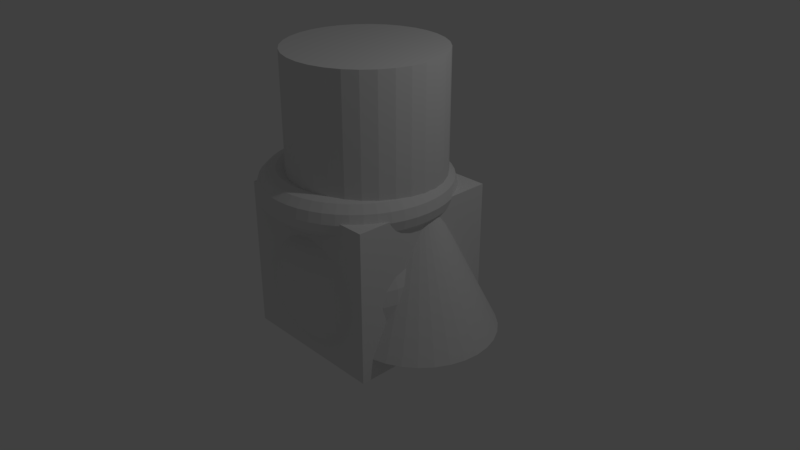 # Source: rareobj.fbx.blend  (saved by Blender 2.79.0; exported with 4.5.12 LTS)
import bpy
from mathutils import Matrix  # noqa: F401  (used for matrix-valued properties, if any)

bpy.ops.wm.read_factory_settings(use_empty=True)
scene = bpy.context.scene
scene.name = 'Scene'

# ---- collections
col_collection_1 = bpy.data.collections.new('Collection 1'); scene.collection.children.link(col_collection_1)

# ---- materials (node trees are filled in below, after node groups)
mat_material = bpy.data.materials.new('Material')
mat_material.alpha_threshold = 0.0
mat_material.use_transparent_shadow = False
mat_material.roughness = 0.5
mat_material.line_color = (0.0, 0.0, 0.0, 1.0)

# ---- material node trees

# ---- world
world_world = bpy.data.worlds.new('World'); scene.world = world_world
world_world.color = (0.05088, 0.05088, 0.05088)
world_world.use_sun_shadow = False
world_world.sun_shadow_jitter_overblur = 0.0
world_world.cycles.sampling_method = 'MANUAL'

# ---- cameras
cam_camera = bpy.data.cameras.new('Camera')
cam_camera.clip_end = 100.0
cam_camera.lens = 35.0
cam_camera.sensor_width = 32.0
cam_camera.sensor_height = 18.0
cam_camera.ortho_scale = 7.314
cam_camera.dof.focus_distance = 0.0
cam_camera.dof.aperture_fstop = 128.0

# ---- lights
light_lamp = bpy.data.lights.new('Lamp', 'POINT')
light_lamp.transmission_factor = 0.0
light_lamp.cutoff_distance = 30.0
light_lamp.energy = 100.0
light_lamp.shadow_buffer_clip_start = 1.001
light_lamp.shadow_soft_size = 0.1
light_lamp.shadow_maximum_resolution = 0.006
light_lamp.use_absolute_resolution = True

# ---- meshes
me_cone = bpy.data.meshes.new('Cone')
me_cone.from_pydata([(0.0, 1.0, -1.0), (0.1951, 0.9808, -1.0), (0.3827, 0.9239, -1.0), (0.5556, 0.8315, -1.0), (0.7071, 0.7071, -1.0), (0.8315, 0.5556, -1.0), (0.9239, 0.3827, -1.0), (0.9808, 0.1951, -1.0), (1.0, 7.55e-08, -1.0), (0.9808, -0.1951, -1.0), (0.9239, -0.3827, -1.0), (0.8315, -0.5556, -1.0), (0.7071, -0.7071, -1.0), (0.5556, -0.8315, -1.0), (0.3827, -0.9239, -1.0), (0.1951, -0.9808, -1.0), (-3.258e-07, -1.0, -1.0), (-0.1951, -0.9808, -1.0), (-0.3827, -0.9239, -1.0), (-0.5556, -0.8315, -1.0), (-0.7071, -0.7071, -1.0), (-0.8315, -0.5556, -1.0), (-0.9239, -0.3827, -1.0), (0.0, 0.0, 1.0), (-0.9808, -0.1951, -1.0), (-1.0, 9.656e-07, -1.0), (-0.9808, 0.1951, -1.0), (-0.9239, 0.3827, -1.0), (-0.8315, 0.5556, -1.0), (-0.7071, 0.7071, -1.0), (-0.5556, 0.8315, -1.0), (-0.3827, 0.9239, -1.0), (-0.1951, 0.9808, -1.0), (0.3204, -0.1831, 0.7035), (0.2868, -0.1832, 0.8285), (0.1953, -0.1833, 0.9199), (0.07029, -0.1834, 0.9534), (-0.0547, -0.1834, 0.9198), (-0.1462, -0.1834, 0.8283), (-0.1796, -0.1833, 0.7033), (-0.1461, -0.1832, 0.5783), (-0.05453, -0.183, 0.4868), (0.07048, -0.183, 0.4534), (0.1955, -0.1829, 0.4869), (0.2869, -0.183, 0.5785), (0.3096, -0.0199, 0.7036), (0.2764, -0.0244, 0.8286), (0.1856, -0.03647, 0.9201), (0.06167, -0.05287, 0.9535), (-0.06224, -0.06922, 0.9199), (-0.1529, -0.08112, 0.8284), (-0.1861, -0.0854, 0.7034), (-0.1528, -0.0809, 0.5784), (-0.06207, -0.06884, 0.4869), (0.06186, -0.05243, 0.4535), (0.1858, -0.03609, 0.4871), (0.2765, -0.02418, 0.5786), (0.2776, 0.1404, 0.7038), (0.2452, 0.1317, 0.8287), (0.1568, 0.1078, 0.9202), (0.03609, 0.07541, 0.9536), (-0.08462, 0.04303, 0.92), (-0.173, 0.01938, 0.8285), (-0.2053, 0.01081, 0.7035), (-0.1729, 0.0196, 0.5785), (-0.08445, 0.04341, 0.487), (0.03628, 0.07585, 0.4536), (0.157, 0.1082, 0.4872), (0.2453, 0.1319, 0.5787), (0.225, 0.2953, 0.7039), (0.194, 0.2823, 0.8288), (0.1095, 0.2472, 0.9203), (-0.006015, 0.1993, 0.9537), (-0.1215, 0.1514, 0.9201), (-0.206, 0.1164, 0.8285), (-0.2368, 0.1037, 0.7035), (-0.2059, 0.1166, 0.5785), (-0.1213, 0.1518, 0.4871), (-0.005821, 0.1997, 0.4537), (0.1096, 0.2476, 0.4873), (0.1941, 0.2825, 0.5788), (0.1526, 0.4419, 0.704), (0.1236, 0.425, 0.8289), (0.04431, 0.3791, 0.9204), (-0.06392, 0.3165, 0.9538), (-0.1721, 0.254, 0.9202), (-0.2513, 0.2083, 0.8286), (-0.2803, 0.1917, 0.7036), (-0.2512, 0.2085, 0.5786), (-0.172, 0.2544, 0.4872), (-0.06373, 0.317, 0.4538), (0.04448, 0.3795, 0.4874), (0.1237, 0.4252, 0.5789), (0.06171, 0.5778, 0.7041), (0.0351, 0.5573, 0.829), (-0.0375, 0.5014, 0.9205), (-0.1366, 0.4253, 0.9538), (-0.2358, 0.3492, 0.9202), (-0.3083, 0.2935, 0.8287), (-0.3348, 0.2732, 0.7036), (-0.3082, 0.2937, 0.5787), (-0.2356, 0.3495, 0.4872), (-0.1365, 0.4257, 0.4538), (-0.03734, 0.5018, 0.4874), (0.0352, 0.5575, 0.579), (-0.04615, 0.7007, 0.7041), (-0.06987, 0.6768, 0.8291), (-0.1346, 0.612, 0.9205), (-0.2229, 0.5236, 0.9539), (-0.3113, 0.4352, 0.9203), (-0.3759, 0.3705, 0.8287), (-0.3995, 0.3469, 0.7037), (-0.3758, 0.3707, 0.5787), (-0.3111, 0.4356, 0.4873), (-0.2227, 0.524, 0.4539), (-0.1344, 0.6124, 0.4875), (-0.06978, 0.6771, 0.5791), (-0.1691, 0.8084, 0.7042), (-0.1896, 0.7817, 0.8291), (-0.2453, 0.709, 0.9206), (-0.3213, 0.6098, 0.9539), (-0.3974, 0.5106, 0.9203), (-0.453, 0.4381, 0.8287), (-0.4733, 0.4116, 0.7037), (-0.4529, 0.4383, 0.5787), (-0.3972, 0.511, 0.4873), (-0.3211, 0.6102, 0.4539), (-0.2451, 0.7094, 0.4875), (-0.1895, 0.7819, 0.5791), (-0.3051, 0.8992, 0.7042), (-0.3219, 0.8701, 0.8292), (-0.3677, 0.7907, 0.9206), (-0.4301, 0.6824, 0.954), (-0.4926, 0.5741, 0.9203), (-0.5382, 0.495, 0.8288), (-0.5549, 0.466, 0.7037), (-0.5381, 0.4952, 0.5788), (-0.4924, 0.5745, 0.4873), (-0.4299, 0.6828, 0.454), (-0.3675, 0.7911, 0.4876), (-0.3218, 0.8703, 0.5792), (-0.4518, 0.9714, 0.7042), (-0.4647, 0.9404, 0.8292), (-0.4997, 0.8557, 0.9206), (-0.5475, 0.7402, 0.954), (-0.5952, 0.6247, 0.9203), (-0.6302, 0.5402, 0.8288), (-0.6429, 0.5094, 0.7037), (-0.6301, 0.5405, 0.5788), (-0.5951, 0.6251, 0.4873), (-0.5473, 0.7406, 0.454), (-0.4995, 0.8561, 0.4876), (-0.4646, 0.9406, 0.5792), (-0.6067, 1.024, 0.7042), (-0.6154, 0.9914, 0.8292), (-0.639, 0.903, 0.9206), (-0.6714, 0.7822, 0.954), (-0.7036, 0.6615, 0.9203), (-0.7272, 0.5731, 0.8287), (-0.7358, 0.5409, 0.7037), (-0.7271, 0.5734, 0.5787), (-0.7035, 0.6618, 0.4873), (-0.6712, 0.7826, 0.454), (-0.6389, 0.9033, 0.4876), (-0.6153, 0.9917, 0.5792), (-0.767, 1.056, 0.7042), (-0.7715, 1.022, 0.8291), (-0.7834, 0.9316, 0.9205), (-0.7997, 0.8076, 0.9539), (-0.8159, 0.6837, 0.9203), (-0.8278, 0.5931, 0.8287), (-0.8321, 0.56, 0.7037), (-0.8277, 0.5933, 0.5787), (-0.8157, 0.6841, 0.4873), (-0.7995, 0.8081, 0.4539), (-0.7832, 0.932, 0.4875), (-0.7714, 1.023, 0.5791), (-0.9302, 1.066, 0.7041), (-0.9302, 1.033, 0.8291), (-0.9302, 0.9412, 0.9205), (-0.9302, 0.8161, 0.9539), (-0.9301, 0.6912, 0.9203), (-0.93, 0.5997, 0.8287), (-0.93, 0.5663, 0.7037), (-0.9299, 0.6, 0.5787), (-0.9299, 0.6915, 0.4873), (-0.93, 0.8166, 0.4539), (-0.9301, 0.9415, 0.4875), (-0.9301, 1.033, 0.5791), (-1.093, 1.056, 0.704), (-1.089, 1.022, 0.829), (-1.077, 0.9315, 0.9204), (-1.061, 0.8075, 0.9538), (-1.044, 0.6836, 0.9202), (-1.032, 0.593, 0.8286), (-1.028, 0.5599, 0.7036), (-1.032, 0.5932, 0.5786), (-1.044, 0.684, 0.4872), (-1.061, 0.808, 0.4538), (-1.077, 0.9318, 0.4874), (-1.089, 1.022, 0.579), (-1.254, 1.024, 0.7039), (-1.245, 0.9911, 0.8289), (-1.221, 0.9027, 0.9204), (-1.189, 0.7819, 0.9538), (-1.157, 0.6612, 0.9202), (-1.133, 0.5729, 0.8286), (-1.124, 0.5407, 0.7036), (-1.133, 0.5732, 0.5786), (-1.156, 0.6616, 0.4872), (-1.189, 0.7824, 0.4538), (-1.221, 0.9031, 0.4873), (-1.245, 0.9914, 0.5789), (-1.409, 0.971, 0.7038), (-1.396, 0.9399, 0.8288), (-1.361, 0.8553, 0.9203), (-1.313, 0.7398, 0.9537), (-1.265, 0.6244, 0.9201), (-1.23, 0.5399, 0.8285), (-1.217, 0.5091, 0.7035), (-1.23, 0.5402, 0.5785), (-1.265, 0.6248, 0.4871), (-1.313, 0.7403, 0.4537), (-1.361, 0.8557, 0.4872), (-1.396, 0.9401, 0.5788), (-1.555, 0.8986, 0.7037), (-1.538, 0.8695, 0.8287), (-1.493, 0.7902, 0.9201), (-1.43, 0.6819, 0.9536), (-1.368, 0.5737, 0.92), (-1.322, 0.4946, 0.8284), (-1.305, 0.4657, 0.7034), (-1.322, 0.4948, 0.5784), (-1.367, 0.5741, 0.487), (-1.43, 0.6824, 0.4536), (-1.492, 0.7905, 0.4871), (-1.538, 0.8697, 0.5787), (-1.691, 0.8077, 0.7036), (-1.671, 0.781, 0.8286), (-1.615, 0.7084, 0.92), (-1.539, 0.6092, 0.9535), (-1.463, 0.5101, 0.9199), (-1.407, 0.4376, 0.8284), (-1.386, 0.4111, 0.7033), (-1.407, 0.4378, 0.5784), (-1.463, 0.5105, 0.4869), (-1.539, 0.6096, 0.4535), (-1.615, 0.7087, 0.487), (-1.671, 0.7812, 0.5786), (-1.814, 0.6998, 0.7034), (-1.79, 0.676, 0.8284), (-1.726, 0.6113, 0.9199), (-1.637, 0.5229, 0.9534), (-1.549, 0.4346, 0.9198), (-1.484, 0.37, 0.8283), (-1.46, 0.3464, 0.7033), (-1.484, 0.3702, 0.5783), (-1.549, 0.435, 0.4868), (-1.637, 0.5233, 0.4534), (-1.725, 0.6117, 0.4869), (-1.79, 0.6762, 0.5784), (-1.922, 0.5768, 0.7033), (-1.895, 0.5563, 0.8283), (-1.823, 0.5006, 0.9198), (-1.723, 0.4245, 0.9532), (-1.624, 0.3485, 0.9197), (-1.551, 0.2929, 0.8282), (-1.525, 0.2726, 0.7032), (-1.551, 0.2931, 0.5782), (-1.624, 0.3489, 0.4867), (-1.723, 0.425, 0.4532), (-1.822, 0.501, 0.4868), (-1.895, 0.5566, 0.5783), (-2.012, 0.4408, 0.7031), (-1.983, 0.424, 0.8281), (-1.904, 0.3782, 0.9196), (-1.796, 0.3157, 0.9531), (-1.688, 0.2533, 0.9196), (-1.608, 0.2077, 0.8281), (-1.579, 0.191, 0.7031), (-1.608, 0.2079, 0.5781), (-1.688, 0.2537, 0.4866), (-1.796, 0.3162, 0.4531), (-1.904, 0.3786, 0.4866), (-1.983, 0.4242, 0.5781), (-2.085, 0.2942, 0.703), (-2.054, 0.2812, 0.828), (-1.969, 0.2462, 0.9195), (-1.854, 0.1984, 0.953), (-1.738, 0.1506, 0.9195), (-1.654, 0.1157, 0.828), (-1.623, 0.103, 0.703), (-1.654, 0.1159, 0.578), (-1.738, 0.151, 0.4865), (-1.854, 0.1988, 0.453), (-1.969, 0.2466, 0.4865), (-2.054, 0.2815, 0.578), (-2.137, 0.1393, 0.7028), (-2.105, 0.1305, 0.8278), (-2.017, 0.1068, 0.9193), (-1.896, 0.07449, 0.9529), (-1.775, 0.04222, 0.9194), (-1.687, 0.01866, 0.8279), (-1.654, 0.01012, 0.7029), (-1.686, 0.01888, 0.5779), (-1.775, 0.0426, 0.4864), (-1.896, 0.07493, 0.4529), (-2.016, 0.1072, 0.4863), (-2.105, 0.1308, 0.5778), (-2.169, -0.02108, 0.7027), (-2.136, -0.02555, 0.8277), (-2.045, -0.03753, 0.9192), (-1.921, -0.05382, 0.9527), (-1.797, -0.07004, 0.9193), (-1.707, -0.08186, 0.8278), (-1.673, -0.08611, 0.7028), (-1.706, -0.08165, 0.5778), (-1.797, -0.06966, 0.4863), (-1.921, -0.05338, 0.4527), (-2.045, -0.03715, 0.4862), (-2.136, -0.02533, 0.5777), (-2.18, -0.1842, 0.7025), (-2.146, -0.1843, 0.8275), (-2.055, -0.1844, 0.9191), (-1.93, -0.1843, 0.9526), (-1.805, -0.1843, 0.9192), (-1.713, -0.1841, 0.8277), (-1.68, -0.184, 0.7027), (-1.713, -0.1839, 0.5777), (-1.805, -0.1839, 0.4862), (-1.93, -0.1839, 0.4526), (-2.055, -0.184, 0.4861), (-2.146, -0.1841, 0.5775), (-2.169, -0.3474, 0.7024), (-2.136, -0.3431, 0.8274), (-2.045, -0.3312, 0.919), (-1.921, -0.3149, 0.9525), (-1.797, -0.2985, 0.9191), (-1.706, -0.2864, 0.8276), (-1.673, -0.2819, 0.7026), (-1.706, -0.2862, 0.5776), (-1.797, -0.2981, 0.4861), (-1.921, -0.3144, 0.4525), (-2.045, -0.3308, 0.4859), (-2.136, -0.3429, 0.5774), (-2.137, -0.5078, 0.7023), (-2.105, -0.4992, 0.8273), (-2.016, -0.4755, 0.9188), (-1.896, -0.4431, 0.9524), (-1.775, -0.4107, 0.919), (-1.686, -0.3869, 0.8275), (-1.654, -0.3781, 0.7026), (-1.686, -0.3867, 0.5775), (-1.775, -0.4103, 0.486), (-1.895, -0.4427, 0.4524), (-2.016, -0.4752, 0.4858), (-2.104, -0.499, 0.5773), (-2.084, -0.6626, 0.7021), (-2.053, -0.6498, 0.8272), (-1.969, -0.6149, 0.9187), (-1.853, -0.567, 0.9523), (-1.738, -0.5191, 0.9189), (-1.653, -0.4839, 0.8275), (-1.622, -0.471, 0.7025), (-1.653, -0.4837, 0.5775), (-1.738, -0.5187, 0.4859), (-1.853, -0.5666, 0.4523), (-1.969, -0.6145, 0.4857), (-2.053, -0.6496, 0.5772), (-2.012, -0.8092, 0.702), (-1.983, -0.7925, 0.8271), (-1.904, -0.7468, 0.9186), (-1.795, -0.6843, 0.9522), (-1.687, -0.6217, 0.9188), (-1.608, -0.5758, 0.8274), (-1.579, -0.559, 0.7024), (-1.608, -0.5756, 0.5774), (-1.687, -0.6213, 0.4858), (-1.795, -0.6838, 0.4522), (-1.904, -0.7464, 0.4856), (-1.983, -0.7923, 0.5771), (-1.921, -0.9451, 0.702), (-1.894, -0.9248, 0.827), (-1.822, -0.8691, 0.9186), (-1.723, -0.793, 0.9522), (-1.624, -0.7168, 0.9188), (-1.551, -0.661, 0.8273), (-1.524, -0.6405, 0.7024), (-1.551, -0.6608, 0.5773), (-1.623, -0.7165, 0.4858), (-1.723, -0.7926, 0.4522), (-1.822, -0.8687, 0.4856), (-1.894, -0.9246, 0.577), (-1.813, -1.068, 0.7019), (-1.789, -1.044, 0.8269), (-1.725, -0.9797, 0.9185), (-1.636, -0.8913, 0.9521), (-1.548, -0.8029, 0.9187), (-1.483, -0.738, 0.8273), (-1.46, -0.7142, 0.7023), (-1.483, -0.7378, 0.5773), (-1.548, -0.8025, 0.4857), (-1.636, -0.8909, 0.4521), (-1.725, -0.9793, 0.4855), (-1.789, -1.044, 0.5769), (-1.69, -1.176, 0.7018), (-1.67, -1.149, 0.8269), (-1.614, -1.077, 0.9185), (-1.538, -0.9775, 0.9521), (-1.462, -0.8783, 0.9187), (-1.406, -0.8056, 0.8273), (-1.386, -0.7789, 0.7023), (-1.406, -0.8054, 0.5773), (-1.462, -0.8779, 0.4857), (-1.538, -0.9771, 0.4521), (-1.614, -1.076, 0.4855), (-1.67, -1.149, 0.5769), (-1.554, -1.266, 0.7018), (-1.537, -1.238, 0.8268), (-1.492, -1.158, 0.9184), (-1.429, -1.05, 0.9521), (-1.367, -0.9418, 0.9187), (-1.321, -0.8625, 0.8273), (-1.304, -0.8333, 0.7023), (-1.321, -0.8623, 0.5773), (-1.367, -0.9414, 0.4857), (-1.429, -1.05, 0.4521), (-1.492, -1.158, 0.4854), (-1.537, -1.237, 0.5768), (-1.407, -1.339, 0.7018), (-1.395, -1.308, 0.8268), (-1.36, -1.223, 0.9184), (-1.312, -1.108, 0.952), (-1.264, -0.9924, 0.9187), (-1.229, -0.9078, 0.8273), (-1.216, -0.8767, 0.7023), (-1.229, -0.9075, 0.5773), (-1.264, -0.992, 0.4857), (-1.312, -1.107, 0.452), (-1.36, -1.223, 0.4854), (-1.395, -1.308, 0.5768), (-1.253, -1.391, 0.7018), (-1.244, -1.359, 0.8269), (-1.22, -1.271, 0.9184), (-1.188, -1.15, 0.9521), (-1.156, -1.029, 0.9187), (-1.132, -0.9407, 0.8273), (-1.123, -0.9082, 0.7023), (-1.132, -0.9404, 0.5773), (-1.156, -1.029, 0.4857), (-1.188, -1.149, 0.4521), (-1.22, -1.27, 0.4854), (-1.244, -1.359, 0.5769), (-1.092, -1.423, 0.7019), (-1.088, -1.39, 0.8269), (-1.076, -1.299, 0.9185), (-1.06, -1.175, 0.9521), (-1.043, -1.051, 0.9187), (-1.032, -0.9606, 0.8273), (-1.027, -0.9273, 0.7023), (-1.031, -0.9604, 0.5773), (-1.043, -1.051, 0.4857), (-1.06, -1.175, 0.4521), (-1.076, -1.299, 0.4855), (-1.088, -1.39, 0.5769), (-0.929, -1.434, 0.7019), (-0.9291, -1.4, 0.8269), (-0.9292, -1.309, 0.9185), (-0.9292, -1.184, 0.9521), (-0.9293, -1.059, 0.9187), (-0.9293, -0.9673, 0.8273), (-0.9293, -0.9337, 0.7023), (-0.9292, -0.967, 0.5773), (-0.9291, -1.058, 0.4857), (-0.929, -1.183, 0.4521), (-0.929, -1.308, 0.4855), (-0.929, -1.4, 0.5769), (-0.7659, -1.423, 0.702), (-0.7703, -1.39, 0.827), (-0.7823, -1.299, 0.9186), (-0.7987, -1.175, 0.9522), (-0.8151, -1.051, 0.9188), (-0.827, -0.9605, 0.8274), (-0.8314, -0.9272, 0.7024), (-0.8269, -0.9603, 0.5774), (-0.8149, -1.051, 0.4858), (-0.7985, -1.175, 0.4522), (-0.7822, -1.299, 0.4856), (-0.7702, -1.39, 0.577), (-0.6055, -1.391, 0.7021), (-0.6142, -1.359, 0.8271), (-0.638, -1.27, 0.9187), (-0.6704, -1.15, 0.9523), (-0.7028, -1.029, 0.9189), (-0.7265, -0.9405, 0.8274), (-0.7352, -0.908, 0.7024), (-0.7264, -0.9402, 0.5774), (-0.7027, -1.029, 0.4858), (-0.6702, -1.149, 0.4523), (-0.6378, -1.27, 0.4857), (-0.6142, -1.358, 0.5771), (-0.4507, -1.338, 0.7022), (-0.4636, -1.307, 0.8272), (-0.4987, -1.223, 0.9188), (-0.5466, -1.108, 0.9523), (-0.5945, -0.9921, 0.9189), (-0.6295, -0.9075, 0.8275), (-0.6423, -0.8764, 0.7025), (-0.6294, -0.9073, 0.5775), (-0.5943, -0.9917, 0.4859), (-0.5464, -1.107, 0.4523), (-0.4985, -1.223, 0.4858), (-0.4635, -1.307, 0.5772), (-0.3041, -1.266, 0.7023), (-0.3209, -1.237, 0.8273), (-0.3667, -1.158, 0.9189), (-0.4293, -1.05, 0.9524), (-0.4918, -0.9414, 0.919), (-0.5376, -0.8621, 0.8276), (-0.5543, -0.833, 0.7026), (-0.5375, -0.8619, 0.5776), (-0.4917, -0.941, 0.486), (-0.4291, -1.049, 0.4524), (-0.3666, -1.157, 0.4859), (-0.3208, -1.237, 0.5773), (-0.1682, -1.175, 0.7024), (-0.1886, -1.149, 0.8274), (-0.2444, -1.076, 0.919), (-0.3206, -0.9769, 0.9525), (-0.3967, -0.8778, 0.9191), (-0.4524, -0.8051, 0.8276), (-0.4728, -0.7784, 0.7027), (-0.4523, -0.8049, 0.5776), (-0.3965, -0.8774, 0.4861), (-0.3204, -0.9765, 0.4525), (-0.2442, -1.076, 0.486), (-0.1885, -1.148, 0.5774), (-0.04531, -1.067, 0.7026), (-0.06905, -1.044, 0.8276), (-0.1338, -0.979, 0.9191), (-0.2223, -0.8906, 0.9527), (-0.3107, -0.8023, 0.9192), (-0.3754, -0.7375, 0.8277), (-0.399, -0.7137, 0.7027), (-0.3753, -0.7373, 0.5777), (-0.3105, -0.8019, 0.4862), (-0.2221, -0.8902, 0.4527), (-0.1337, -0.9786, 0.4861), (-0.06896, -1.043, 0.5776), (0.06244, -0.9441, 0.7027), (0.03581, -0.9239, 0.8277), (-0.03685, -0.8683, 0.9193), (-0.1361, -0.7923, 0.9528), (-0.2353, -0.7162, 0.9193), (-0.3078, -0.6604, 0.8278), (-0.3344, -0.6399, 0.7028), (-0.3078, -0.6602, 0.5778), (-0.2351, -0.7158, 0.4863), (-0.1359, -0.7918, 0.4528), (-0.03668, -0.8679, 0.4862), (0.03591, -0.9236, 0.5777), (0.1532, -0.8081, 0.7029), (0.1242, -0.7915, 0.8279), (0.04485, -0.7459, 0.9194), (-0.06345, -0.6835, 0.9529), (-0.1717, -0.621, 0.9194), (-0.251, -0.5752, 0.8279), (-0.2799, -0.5583, 0.7029), (-0.2509, -0.575, 0.5779), (-0.1716, -0.6206, 0.4864), (-0.06325, -0.683, 0.4529), (0.04502, -0.7455, 0.4864), (0.1242, -0.7913, 0.5779), (0.2255, -0.6615, 0.703), (0.1945, -0.6488, 0.828), (0.1099, -0.6139, 0.9195), (-0.00565, -0.5661, 0.953), (-0.1211, -0.5183, 0.9195), (-0.2057, -0.4832, 0.828), (-0.2366, -0.4703, 0.703), (-0.2056, -0.483, 0.578), (-0.121, -0.5179, 0.4865), (-0.005456, -0.5657, 0.453), (0.11, -0.6135, 0.4865), (0.1946, -0.6485, 0.578), (0.2779, -0.5066, 0.7032), (0.2455, -0.4981, 0.8282), (0.1571, -0.4745, 0.9197), (0.03634, -0.4422, 0.9532), (-0.08441, -0.4099, 0.9196), (-0.1728, -0.3862, 0.8281), (-0.2051, -0.3774, 0.7031), (-0.1727, -0.386, 0.5781), (-0.08424, -0.4095, 0.4866), (0.03653, -0.4418, 0.4532), (0.1573, -0.4741, 0.4867), (0.2456, -0.4978, 0.5782), (0.3098, -0.3462, 0.7033), (0.2765, -0.342, 0.8283), (0.1857, -0.3302, 0.9198), (0.0618, -0.3139, 0.9533), (-0.06213, -0.2976, 0.9197), (-0.1528, -0.2857, 0.8282), (-0.186, -0.2812, 0.7032), (-0.1527, -0.2854, 0.5782), (-0.06196, -0.2973, 0.4867), (0.06199, -0.3135, 0.4533), (0.1859, -0.3298, 0.4868), (0.2766, -0.3418, 0.5783), (-0.7917, 0.8648, 0.4443), (-0.7917, 0.8648, 2.444), (-0.5967, 0.8456, 0.4443), (-0.5967, 0.8456, 2.444), (-0.4091, 0.7886, 0.4443), (-0.4091, 0.7886, 2.444), (-0.2362, 0.6962, 0.4443), (-0.2362, 0.6962, 2.444), (-0.08463, 0.5719, 0.4443), (-0.08463, 0.5719, 2.444), (0.03973, 0.4203, 0.4443), (0.03973, 0.4203, 2.444), (0.1321, 0.2474, 0.4443), (0.1321, 0.2474, 2.444), (0.189, 0.05986, 0.4443), (0.189, 0.05986, 2.444), (0.2083, -0.1352, 0.4443), (0.2083, -0.1352, 2.444), (0.189, -0.3303, 0.4443), (0.189, -0.3303, 2.444), (0.1321, -0.5179, 0.4443), (0.1321, -0.5179, 2.444), (0.03973, -0.6908, 0.4443), (0.03973, -0.6908, 2.444), (-0.08463, -0.8423, 0.4443), (-0.08463, -0.8423, 2.444), (-0.2362, -0.9667, 0.4443), (-0.2362, -0.9667, 2.444), (-0.4091, -1.059, 0.4443), (-0.4091, -1.059, 2.444), (-0.5967, -1.116, 0.4443), (-0.5967, -1.116, 2.444), (-0.7917, -1.135, 0.4443), (-0.7917, -1.135, 2.444), (-0.9868, -1.116, 0.4443), (-0.9868, -1.116, 2.444), (-1.174, -1.059, 0.4443), (-1.174, -1.059, 2.444), (-1.347, -0.9667, 0.4443), (-1.347, -0.9667, 2.444), (-1.499, -0.8423, 0.4443), (-1.499, -0.8423, 2.444), (-1.623, -0.6908, 0.4443), (-1.623, -0.6908, 2.444), (-1.716, -0.5179, 0.4443), (-1.716, -0.5179, 2.444), (-1.773, -0.3303, 0.4443), (-1.773, -0.3303, 2.444), (-1.792, -0.1352, 0.4443), (-1.792, -0.1352, 2.444), (-1.773, 0.05986, 0.4443), (-1.773, 0.05986, 2.444), (-1.716, 0.2475, 0.4443), (-1.716, 0.2475, 2.444), (-1.623, 0.4203, 0.4443), (-1.623, 0.4203, 2.444), (-1.499, 0.5719, 0.4443), (-1.499, 0.5719, 2.444), (-1.347, 0.6962, 0.4443), (-1.347, 0.6962, 2.444), (-1.174, 0.7886, 0.4443), (-1.174, 0.7886, 2.444), (-0.9868, 0.8456, 0.4443), (-0.9868, 0.8456, 2.444), (0.2125, 0.8658, -1.278), (0.2125, -1.134, -1.278), (-1.788, -1.134, -1.278), (-1.788, 0.8658, -1.278), (0.2125, 0.8658, 0.7224), (0.2125, -1.134, 0.7224), (-1.788, -1.134, 0.7224), (-1.788, 0.8658, 0.7224), (-0.706, -0.2226, 0.6201), (-0.706, -0.03505, 0.5632), (-0.706, 0.1378, 0.4708), (-0.706, 0.2894, 0.3465), (-0.706, 0.4137, 0.1949), (-0.706, 0.5061, 0.02204), (-0.706, 0.5631, -0.1656), (-0.706, 0.5823, -0.3606), (-0.706, 0.5631, -0.5557), (-0.706, 0.1378, -1.192), (-0.6679, -0.2264, 0.6201), (-0.6313, -0.0424, 0.5632), (-0.5976, 0.1272, 0.4708), (-0.568, 0.2758, 0.3465), (-0.5438, 0.3978, 0.1949), (-0.5258, 0.4884, 0.02204), (-0.5146, 0.5442, -0.1656), (-0.5109, 0.5631, -0.3606), (-0.5146, 0.5442, -0.5557), (-0.5258, 0.4884, -0.7433), (-0.5438, 0.3978, -0.9162), (-0.568, 0.2758, -1.068), (-0.5976, 0.1272, -1.192), (-0.6313, -0.0424, -1.285), (-0.6679, -0.2264, -1.341), (-0.6313, -0.2375, 0.6201), (-0.5595, -0.06418, 0.5632), (-0.4934, 0.09555, 0.4708), (-0.4354, 0.2355, 0.3465), (-0.3878, 0.3504, 0.1949), (-0.3524, 0.4358, 0.02204), (-0.3307, 0.4884, -0.1656), (-0.3233, 0.5061, -0.3606), (-0.3307, 0.4884, -0.5557), (-0.3524, 0.4358, -0.7433), (-0.3878, 0.3504, -0.9162), (-0.4354, 0.2355, -1.068), (-0.4934, 0.09555, -1.192), (-0.5595, -0.06418, -1.285), (-0.6313, -0.2375, -1.341), (-0.5976, -0.2555, 0.6201), (-0.4934, -0.09954, 0.5632), (-0.3973, 0.04421, 0.4708), (-0.3131, 0.1702, 0.3465), (-0.2441, 0.2736, 0.1949), (-0.1927, 0.3504, 0.02204), (-0.1611, 0.3978, -0.1656), (-0.1504, 0.4137, -0.3606), (-0.1611, 0.3978, -0.5557), (-0.1927, 0.3504, -0.7433), (-0.2441, 0.2736, -0.9162), (-0.3131, 0.1702, -1.068), (-0.3973, 0.04421, -1.192), (-0.4934, -0.09954, -1.285), (-0.5976, -0.2555, -1.341), (-0.568, -0.2798, 0.6201), (-0.4354, -0.1471, 0.5632), (-0.3131, -0.02489, 0.4708), (-0.206, 0.08227, 0.3465), (-0.1181, 0.1702, 0.1949), (-0.05271, 0.2355, 0.02204), (-0.01247, 0.2758, -0.1656), (0.001117, 0.2894, -0.3606), (-0.01247, 0.2758, -0.5557), (-0.05271, 0.2355, -0.7433), (-0.1181, 0.1702, -0.9162), (-0.206, 0.08227, -1.068), (-0.3131, -0.02489, -1.192), (-0.4354, -0.1471, -1.285), (-0.568, -0.2798, -1.341), (-0.5438, -0.3093, 0.6201), (-0.3878, -0.2051, 0.5632), (-0.2441, -0.1091, 0.4708), (-0.1181, -0.02489, 0.3465), (-0.01465, 0.04421, 0.1949), (0.06219, 0.09555, 0.02204), (0.1095, 0.1272, -0.1656), (0.1255, 0.1378, -0.3606), (0.1095, 0.1272, -0.5557), (0.06219, 0.09555, -0.7433), (-0.01465, 0.04421, -0.9162), (-0.1181, -0.02489, -1.068), (-0.2441, -0.1091, -1.192), (-0.3878, -0.2051, -1.285), (-0.5438, -0.3093, -1.341), (-0.5258, -0.3431, 0.6201), (-0.3524, -0.2713, 0.5632), (-0.1927, -0.2051, 0.4708), (-0.05271, -0.1471, 0.3465), (0.06219, -0.09954, 0.1949), (0.1476, -0.06418, 0.02204), (0.2001, -0.0424, -0.1656), (0.2179, -0.03505, -0.3606), (0.2001, -0.0424, -0.5557), (0.1476, -0.06418, -0.7433), (0.06219, -0.09954, -0.9162), (-0.05271, -0.1471, -1.068), (-0.1927, -0.2051, -1.192), (-0.3524, -0.2713, -1.285), (-0.5258, -0.3431, -1.341), (-0.5146, -0.3797, 0.6201), (-0.3307, -0.3431, 0.5632), (-0.1611, -0.3093, 0.4708), (-0.01247, -0.2798, 0.3465), (0.1095, -0.2555, 0.1949), (0.2001, -0.2375, 0.02204), (0.2559, -0.2264, -0.1656), (0.2748, -0.2226, -0.3606), (0.2559, -0.2264, -0.5557), (0.2001, -0.2375, -0.7433), (0.1095, -0.2555, -0.9162), (-0.01247, -0.2798, -1.068), (-0.1611, -0.3093, -1.192), (-0.3307, -0.3431, -1.285), (-0.5146, -0.3797, -1.341), (-0.5109, -0.4177, 0.6201), (-0.3233, -0.4177, 0.5632), (-0.1504, -0.4177, 0.4708), (0.001117, -0.4177, 0.3465), (0.1255, -0.4177, 0.1949), (0.2179, -0.4177, 0.02204), (0.2748, -0.4177, -0.1656), (0.294, -0.4177, -0.3606), (0.2748, -0.4177, -0.5557), (0.2179, -0.4177, -0.7433), (0.1255, -0.4177, -0.9162), (0.001117, -0.4177, -1.068), (-0.1504, -0.4177, -1.192), (-0.3233, -0.4177, -1.285), (-0.5109, -0.4177, -1.341), (-0.5146, -0.4558, 0.6201), (-0.3307, -0.4924, 0.5632), (-0.1611, -0.5261, 0.4708), (-0.01247, -0.5557, 0.3465), (0.1095, -0.5799, 0.1949), (0.2001, -0.598, 0.02204), (0.2559, -0.6091, -0.1656), (0.2748, -0.6128, -0.3606), (0.2559, -0.6091, -0.5557), (0.2001, -0.598, -0.7433), (0.1095, -0.5799, -0.9162), (-0.01247, -0.5557, -1.068), (-0.1611, -0.5261, -1.192), (-0.3307, -0.4924, -1.285), (-0.5146, -0.4558, -1.341), (-0.5258, -0.4924, 0.6201), (-0.3524, -0.5642, 0.5632), (-0.1927, -0.6303, 0.4708), (-0.05271, -0.6883, 0.3465), (0.06219, -0.7359, 0.1949), (0.1476, -0.7713, 0.02204), (0.2001, -0.7931, -0.1656), (0.2179, -0.8004, -0.3606), (0.2001, -0.7931, -0.5557), (0.1476, -0.7713, -0.7433), (0.06219, -0.7359, -0.9162), (-0.05271, -0.6883, -1.068), (-0.1927, -0.6303, -1.192), (-0.3524, -0.5642, -1.285), (-0.5258, -0.4924, -1.341), (-0.5438, -0.5261, 0.6201), (-0.3878, -0.6303, 0.5632), (-0.2441, -0.7264, 0.4708), (-0.1181, -0.8106, 0.3465), (-0.01465, -0.8797, 0.1949), (0.06219, -0.931, 0.02204), (0.1095, -0.9626, -0.1656), (0.1255, -0.9733, -0.3606), (0.1095, -0.9626, -0.5557), (0.06219, -0.931, -0.7433), (-0.01465, -0.8797, -0.9162), (-0.1181, -0.8106, -1.068), (-0.2441, -0.7264, -1.192), (-0.3878, -0.6303, -1.285), (-0.5438, -0.5261, -1.341), (-0.568, -0.5557, 0.6201), (-0.4354, -0.6883, 0.5632), (-0.3131, -0.8106, 0.4708), (-0.206, -0.9177, 0.3465), (-0.1181, -1.006, 0.1949), (-0.05271, -1.071, 0.02204), (-0.01247, -1.111, -0.1656), (0.001117, -1.125, -0.3606), (-0.01247, -1.111, -0.5557), (-0.05271, -1.071, -0.7433), (-0.1181, -1.006, -0.9162), (-0.206, -0.9177, -1.068), (-0.3131, -0.8106, -1.192), (-0.4354, -0.6883, -1.285), (-0.568, -0.5557, -1.341), (-0.5976, -0.5799, 0.6201), (-0.4934, -0.7359, 0.5632), (-0.3973, -0.8797, 0.4708), (-0.3131, -1.006, 0.3465), (-0.2441, -1.109, 0.1949), (-0.1927, -1.186, 0.02204), (-0.1611, -1.233, -0.1656), (-0.1504, -1.249, -0.3606), (-0.1611, -1.233, -0.5557), (-0.1927, -1.186, -0.7433), (-0.2441, -1.109, -0.9162), (-0.3131, -1.006, -1.068), (-0.3973, -0.8797, -1.192), (-0.4934, -0.7359, -1.285), (-0.5976, -0.5799, -1.341), (-0.706, -0.4177, -1.361), (-0.6313, -0.598, 0.6201), (-0.5595, -0.7713, 0.5632), (-0.4934, -0.931, 0.4708), (-0.4354, -1.071, 0.3465), (-0.3878, -1.186, 0.1949), (-0.3524, -1.271, 0.02204), (-0.3307, -1.324, -0.1656), (-0.3233, -1.342, -0.3606), (-0.3307, -1.324, -0.5557), (-0.3524, -1.271, -0.7433), (-0.3878, -1.186, -0.9162), (-0.4354, -1.071, -1.068), (-0.4934, -0.931, -1.192), (-0.5595, -0.7713, -1.285), (-0.6313, -0.598, -1.341), (-0.6679, -0.6091, 0.6201), (-0.6313, -0.7931, 0.5632), (-0.5976, -0.9626, 0.4708), (-0.568, -1.111, 0.3465), (-0.5438, -1.233, 0.1949), (-0.5258, -1.324, 0.02204), (-0.5146, -1.38, -0.1656), (-0.5109, -1.399, -0.3606), (-0.5146, -1.38, -0.5557), (-0.5258, -1.324, -0.7433), (-0.5438, -1.233, -0.9162), (-0.568, -1.111, -1.068), (-0.5976, -0.9626, -1.192), (-0.6313, -0.7931, -1.285), (-0.6679, -0.6091, -1.341), (-0.706, -0.6128, 0.6201), (-0.706, -0.8004, 0.5632), (-0.706, -0.9733, 0.4708), (-0.706, -1.125, 0.3465), (-0.706, -1.249, 0.1949), (-0.706, -1.342, 0.02204), (-0.706, -1.399, -0.1656), (-0.706, -1.418, -0.3606), (-0.706, -1.399, -0.5557), (-0.706, -1.342, -0.7433), (-0.706, -1.249, -0.9162), (-0.706, -1.125, -1.068), (-0.706, -0.9733, -1.192), (-0.706, -0.8004, -1.285), (-0.706, -0.6128, -1.341), (-0.7441, -0.6091, 0.6201), (-0.7806, -0.7931, 0.5632), (-0.8144, -0.9626, 0.4708), (-0.8439, -1.111, 0.3465), (-0.8682, -1.233, 0.1949), (-0.8862, -1.324, 0.02204), (-0.8973, -1.38, -0.1656), (-0.9011, -1.399, -0.3606), (-0.8973, -1.38, -0.5557), (-0.8862, -1.324, -0.7433), (-0.8682, -1.233, -0.9162), (-0.8439, -1.111, -1.068), (-0.8144, -0.9626, -1.192), (-0.7806, -0.7931, -1.285), (-0.7441, -0.6091, -1.341), (-0.7806, -0.598, 0.6201), (-0.8524, -0.7713, 0.5632), (-0.9186, -0.931, 0.4708), (-0.9766, -1.071, 0.3465), (-1.024, -1.186, 0.1949), (-1.06, -1.271, 0.02204), (-1.081, -1.324, -0.1656), (-1.089, -1.342, -0.3606), (-1.081, -1.324, -0.5557), (-1.06, -1.271, -0.7433), (-1.024, -1.186, -0.9162), (-0.9766, -1.071, -1.068), (-0.9186, -0.931, -1.192), (-0.8524, -0.7713, -1.285), (-0.7806, -0.598, -1.341), (-0.8144, -0.5799, 0.6201), (-0.9186, -0.7359, 0.5632), (-1.015, -0.8797, 0.4708), (-1.099, -1.006, 0.3465), (-1.168, -1.109, 0.1949), (-1.219, -1.186, 0.02204), (-1.251, -1.233, -0.1656), (-1.262, -1.249, -0.3606), (-1.251, -1.233, -0.5557), (-1.219, -1.186, -0.7433), (-1.168, -1.109, -0.9162), (-1.099, -1.006, -1.068), (-1.015, -0.8797, -1.192), (-0.9186, -0.7359, -1.285), (-0.8144, -0.5799, -1.341), (-0.706, -0.4177, 0.6394), (-0.8439, -0.5557, 0.6201), (-0.9766, -0.6883, 0.5632), (-1.099, -0.8106, 0.4708), (-1.206, -0.9177, 0.3465), (-1.294, -1.006, 0.1949), (-1.359, -1.071, 0.02204), (-1.4, -1.111, -0.1656), (-1.413, -1.125, -0.3606), (-1.4, -1.111, -0.5557), (-1.359, -1.071, -0.7433), (-1.294, -1.006, -0.9162), (-1.206, -0.9177, -1.068), (-1.099, -0.8106, -1.192), (-0.9766, -0.6883, -1.285), (-0.8439, -0.5557, -1.341), (-0.8682, -0.5261, 0.6201), (-1.024, -0.6303, 0.5632), (-1.168, -0.7264, 0.4708), (-1.294, -0.8106, 0.3465), (-1.397, -0.8797, 0.1949), (-1.474, -0.931, 0.02204), (-1.521, -0.9626, -0.1656), (-1.537, -0.9733, -0.3606), (-1.521, -0.9626, -0.5557), (-1.474, -0.931, -0.7433), (-1.397, -0.8797, -0.9162), (-1.294, -0.8106, -1.068), (-1.168, -0.7264, -1.192), (-1.024, -0.6303, -1.285), (-0.8682, -0.5261, -1.341), (-0.8862, -0.4924, 0.6201), (-1.06, -0.5642, 0.5632), (-1.219, -0.6303, 0.4708), (-1.359, -0.6883, 0.3465), (-1.474, -0.7359, 0.1949), (-1.56, -0.7713, 0.02204), (-1.612, -0.7931, -0.1656), (-1.63, -0.8004, -0.3606), (-1.612, -0.7931, -0.5557), (-1.56, -0.7713, -0.7433), (-1.474, -0.7359, -0.9162), (-1.359, -0.6883, -1.068), (-1.219, -0.6303, -1.192), (-1.06, -0.5642, -1.285), (-0.8862, -0.4924, -1.341), (-0.8973, -0.4558, 0.6201), (-1.081, -0.4924, 0.5632), (-1.251, -0.5261, 0.4708), (-1.4, -0.5557, 0.3465), (-1.521, -0.5799, 0.1949), (-1.612, -0.598, 0.02204), (-1.668, -0.6091, -0.1656), (-1.687, -0.6128, -0.3606), (-1.668, -0.6091, -0.5557), (-1.612, -0.598, -0.7433), (-1.521, -0.5799, -0.9162), (-1.4, -0.5557, -1.068), (-1.251, -0.5261, -1.192), (-1.081, -0.4924, -1.285), (-0.8973, -0.4558, -1.341), (-0.9011, -0.4177, 0.6201), (-1.089, -0.4177, 0.5632), (-1.262, -0.4177, 0.4708), (-1.413, -0.4177, 0.3465), (-1.537, -0.4177, 0.1949), (-1.63, -0.4177, 0.02204), (-1.687, -0.4177, -0.1656), (-1.706, -0.4177, -0.3606), (-1.687, -0.4177, -0.5557), (-1.63, -0.4177, -0.7433), (-1.537, -0.4177, -0.9162), (-1.413, -0.4177, -1.068), (-1.262, -0.4177, -1.192), (-1.089, -0.4177, -1.285), (-0.9011, -0.4177, -1.341), (-0.8973, -0.3797, 0.6201), (-1.081, -0.3431, 0.5632), (-1.251, -0.3093, 0.4708), (-1.4, -0.2798, 0.3465), (-1.521, -0.2555, 0.1949), (-1.612, -0.2375, 0.02204), (-1.668, -0.2264, -0.1656), (-1.687, -0.2226, -0.3606), (-1.668, -0.2264, -0.5557), (-1.612, -0.2375, -0.7433), (-1.521, -0.2555, -0.9162), (-1.4, -0.2798, -1.068), (-1.251, -0.3093, -1.192), (-1.081, -0.3431, -1.285), (-0.8973, -0.3797, -1.341), (-0.8862, -0.3431, 0.6201), (-1.06, -0.2713, 0.5632), (-1.219, -0.2051, 0.4708), (-1.359, -0.1471, 0.3465), (-1.474, -0.09954, 0.1949), (-1.56, -0.06418, 0.02204), (-1.612, -0.0424, -0.1656), (-1.63, -0.03505, -0.3606), (-1.612, -0.0424, -0.5557), (-1.56, -0.06418, -0.7433), (-1.474, -0.09954, -0.9162), (-1.359, -0.1471, -1.068), (-1.219, -0.2051, -1.192), (-1.06, -0.2713, -1.285), (-0.8862, -0.3431, -1.341), (-0.8682, -0.3093, 0.6201), (-1.024, -0.2051, 0.5632), (-1.168, -0.1091, 0.4708), (-1.294, -0.02489, 0.3465), (-1.397, 0.04421, 0.1949), (-1.474, 0.09555, 0.02204), (-1.521, 0.1272, -0.1656), (-1.537, 0.1378, -0.3606), (-1.521, 0.1272, -0.5557), (-1.474, 0.09555, -0.7433), (-1.397, 0.04421, -0.9162), (-1.294, -0.02489, -1.068), (-1.168, -0.1091, -1.192), (-1.024, -0.2051, -1.285), (-0.8682, -0.3093, -1.341), (-0.8439, -0.2798, 0.6201), (-0.9766, -0.1471, 0.5632), (-1.099, -0.02489, 0.4708), (-1.206, 0.08227, 0.3465), (-1.294, 0.1702, 0.1949), (-1.359, 0.2355, 0.02204), (-1.4, 0.2758, -0.1656), (-1.413, 0.2894, -0.3606), (-1.4, 0.2758, -0.5557), (-1.359, 0.2355, -0.7433), (-1.294, 0.1702, -0.9162), (-1.206, 0.08227, -1.068), (-1.099, -0.02489, -1.192), (-0.9766, -0.1471, -1.285), (-0.8439, -0.2798, -1.341), (-0.8144, -0.2555, 0.6201), (-0.9186, -0.09954, 0.5632), (-1.015, 0.04421, 0.4708), (-1.099, 0.1702, 0.3465), (-1.168, 0.2736, 0.1949), (-1.219, 0.3504, 0.02204), (-1.251, 0.3978, -0.1656), (-1.262, 0.4137, -0.3606), (-1.251, 0.3978, -0.5557), (-1.219, 0.3504, -0.7433), (-1.168, 0.2736, -0.9162), (-1.099, 0.1702, -1.068), (-1.015, 0.04421, -1.192), (-0.9186, -0.09954, -1.285), (-0.8144, -0.2555, -1.341), (-0.7806, -0.2375, 0.6201), (-0.8524, -0.06418, 0.5632), (-0.9186, 0.09555, 0.4708), (-0.9766, 0.2355, 0.3465), (-1.024, 0.3504, 0.1949), (-1.06, 0.4358, 0.02204), (-1.081, 0.4884, -0.1656), (-1.089, 0.5061, -0.3606), (-1.081, 0.4884, -0.5557), (-1.06, 0.4358, -0.7433), (-1.024, 0.3504, -0.9162), (-0.9766, 0.2355, -1.068), (-0.9186, 0.09555, -1.192), (-0.8524, -0.06418, -1.285), (-0.7806, -0.2375, -1.341), (-0.7441, -0.2264, 0.6201), (-0.7806, -0.0424, 0.5632), (-0.8144, 0.1272, 0.4708), (-0.8439, 0.2758, 0.3465), (-0.8682, 0.3978, 0.1949), (-0.8862, 0.4884, 0.02204), (-0.8973, 0.5442, -0.1656), (-0.9011, 0.5631, -0.3606), (-0.8973, 0.5442, -0.5557), (-0.8862, 0.4884, -0.7433), (-0.8682, 0.3978, -0.9162), (-0.8439, 0.2758, -1.068), (-0.8144, 0.1272, -1.192), (-0.7806, -0.0424, -1.285), (-0.7441, -0.2264, -1.341), (-0.706, 0.5061, -0.7433), (-0.706, 0.4137, -0.9162), (-0.706, 0.2894, -1.068), (-0.706, -0.03505, -1.285), (-0.706, -0.2226, -1.341)], [], [(0, 23, 1), (1, 23, 2), (2, 23, 3), (3, 23, 4), (4, 23, 5), (5, 23, 6), (6, 23, 7), (7, 23, 8), (8, 23, 9), (9, 23, 10), (10, 23, 11), (11, 23, 12), (12, 23, 13), (13, 23, 14), (14, 23, 15), (15, 23, 16), (16, 23, 17), (17, 23, 18), (18, 23, 19), (19, 23, 20), (20, 23, 21), (21, 23, 22), (22, 23, 24), (24, 23, 25), (25, 23, 26), (26, 23, 27), (27, 23, 28), (28, 23, 29), (29, 23, 30), (30, 23, 31), (31, 23, 32), (32, 23, 0), (0, 1, 2, 3, 4, 5, 6, 7, 8, 9, 10, 11, 12, 13, 14, 15, 16, 17, 18, 19, 20, 21, 22, 24, 25, 26, 27, 28, 29, 30, 31, 32), (33, 45, 46, 34), (34, 46, 47, 35), (35, 47, 48, 36), (36, 48, 49, 37), (37, 49, 50, 38), (38, 50, 51, 39), (39, 51, 52, 40), (40, 52, 53, 41), (41, 53, 54, 42), (42, 54, 55, 43), (43, 55, 56, 44), (44, 56, 45, 33), (45, 57, 58, 46), (46, 58, 59, 47), (47, 59, 60, 48), (48, 60, 61, 49), (49, 61, 62, 50), (50, 62, 63, 51), (51, 63, 64, 52), (52, 64, 65, 53), (53, 65, 66, 54), (54, 66, 67, 55), (55, 67, 68, 56), (56, 68, 57, 45), (57, 69, 70, 58), (58, 70, 71, 59), (59, 71, 72, 60), (60, 72, 73, 61), (61, 73, 74, 62), (62, 74, 75, 63), (63, 75, 76, 64), (64, 76, 77, 65), (65, 77, 78, 66), (66, 78, 79, 67), (67, 79, 80, 68), (68, 80, 69, 57), (69, 81, 82, 70), (70, 82, 83, 71), (71, 83, 84, 72), (72, 84, 85, 73), (73, 85, 86, 74), (74, 86, 87, 75), (75, 87, 88, 76), (76, 88, 89, 77), (77, 89, 90, 78), (78, 90, 91, 79), (79, 91, 92, 80), (80, 92, 81, 69), (81, 93, 94, 82), (82, 94, 95, 83), (83, 95, 96, 84), (84, 96, 97, 85), (85, 97, 98, 86), (86, 98, 99, 87), (87, 99, 100, 88), (88, 100, 101, 89), (89, 101, 102, 90), (90, 102, 103, 91), (91, 103, 104, 92), (92, 104, 93, 81), (93, 105, 106, 94), (94, 106, 107, 95), (95, 107, 108, 96), (96, 108, 109, 97), (97, 109, 110, 98), (98, 110, 111, 99), (99, 111, 112, 100), (100, 112, 113, 101), (101, 113, 114, 102), (102, 114, 115, 103), (103, 115, 116, 104), (104, 116, 105, 93), (105, 117, 118, 106), (106, 118, 119, 107), (107, 119, 120, 108), (108, 120, 121, 109), (109, 121, 122, 110), (110, 122, 123, 111), (111, 123, 124, 112), (112, 124, 125, 113), (113, 125, 126, 114), (114, 126, 127, 115), (115, 127, 128, 116), (116, 128, 117, 105), (117, 129, 130, 118), (118, 130, 131, 119), (119, 131, 132, 120), (120, 132, 133, 121), (121, 133, 134, 122), (122, 134, 135, 123), (123, 135, 136, 124), (124, 136, 137, 125), (125, 137, 138, 126), (126, 138, 139, 127), (127, 139, 140, 128), (128, 140, 129, 117), (129, 141, 142, 130), (130, 142, 143, 131), (131, 143, 144, 132), (132, 144, 145, 133), (133, 145, 146, 134), (134, 146, 147, 135), (135, 147, 148, 136), (136, 148, 149, 137), (137, 149, 150, 138), (138, 150, 151, 139), (139, 151, 152, 140), (140, 152, 141, 129), (141, 153, 154, 142), (142, 154, 155, 143), (143, 155, 156, 144), (144, 156, 157, 145), (145, 157, 158, 146), (146, 158, 159, 147), (147, 159, 160, 148), (148, 160, 161, 149), (149, 161, 162, 150), (150, 162, 163, 151), (151, 163, 164, 152), (152, 164, 153, 141), (153, 165, 166, 154), (154, 166, 167, 155), (155, 167, 168, 156), (156, 168, 169, 157), (157, 169, 170, 158), (158, 170, 171, 159), (159, 171, 172, 160), (160, 172, 173, 161), (161, 173, 174, 162), (162, 174, 175, 163), (163, 175, 176, 164), (164, 176, 165, 153), (165, 177, 178, 166), (166, 178, 179, 167), (167, 179, 180, 168), (168, 180, 181, 169), (169, 181, 182, 170), (170, 182, 183, 171), (171, 183, 184, 172), (172, 184, 185, 173), (173, 185, 186, 174), (174, 186, 187, 175), (175, 187, 188, 176), (176, 188, 177, 165), (177, 189, 190, 178), (178, 190, 191, 179), (179, 191, 192, 180), (180, 192, 193, 181), (181, 193, 194, 182), (182, 194, 195, 183), (183, 195, 196, 184), (184, 196, 197, 185), (185, 197, 198, 186), (186, 198, 199, 187), (187, 199, 200, 188), (188, 200, 189, 177), (189, 201, 202, 190), (190, 202, 203, 191), (191, 203, 204, 192), (192, 204, 205, 193), (193, 205, 206, 194), (194, 206, 207, 195), (195, 207, 208, 196), (196, 208, 209, 197), (197, 209, 210, 198), (198, 210, 211, 199), (199, 211, 212, 200), (200, 212, 201, 189), (201, 213, 214, 202), (202, 214, 215, 203), (203, 215, 216, 204), (204, 216, 217, 205), (205, 217, 218, 206), (206, 218, 219, 207), (207, 219, 220, 208), (208, 220, 221, 209), (209, 221, 222, 210), (210, 222, 223, 211), (211, 223, 224, 212), (212, 224, 213, 201), (213, 225, 226, 214), (214, 226, 227, 215), (215, 227, 228, 216), (216, 228, 229, 217), (217, 229, 230, 218), (218, 230, 231, 219), (219, 231, 232, 220), (220, 232, 233, 221), (221, 233, 234, 222), (222, 234, 235, 223), (223, 235, 236, 224), (224, 236, 225, 213), (225, 237, 238, 226), (226, 238, 239, 227), (227, 239, 240, 228), (228, 240, 241, 229), (229, 241, 242, 230), (230, 242, 243, 231), (231, 243, 244, 232), (232, 244, 245, 233), (233, 245, 246, 234), (234, 246, 247, 235), (235, 247, 248, 236), (236, 248, 237, 225), (237, 249, 250, 238), (238, 250, 251, 239), (239, 251, 252, 240), (240, 252, 253, 241), (241, 253, 254, 242), (242, 254, 255, 243), (243, 255, 256, 244), (244, 256, 257, 245), (245, 257, 258, 246), (246, 258, 259, 247), (247, 259, 260, 248), (248, 260, 249, 237), (249, 261, 262, 250), (250, 262, 263, 251), (251, 263, 264, 252), (252, 264, 265, 253), (253, 265, 266, 254), (254, 266, 267, 255), (255, 267, 268, 256), (256, 268, 269, 257), (257, 269, 270, 258), (258, 270, 271, 259), (259, 271, 272, 260), (260, 272, 261, 249), (261, 273, 274, 262), (262, 274, 275, 263), (263, 275, 276, 264), (264, 276, 277, 265), (265, 277, 278, 266), (266, 278, 279, 267), (267, 279, 280, 268), (268, 280, 281, 269), (269, 281, 282, 270), (270, 282, 283, 271), (271, 283, 284, 272), (272, 284, 273, 261), (273, 285, 286, 274), (274, 286, 287, 275), (275, 287, 288, 276), (276, 288, 289, 277), (277, 289, 290, 278), (278, 290, 291, 279), (279, 291, 292, 280), (280, 292, 293, 281), (281, 293, 294, 282), (282, 294, 295, 283), (283, 295, 296, 284), (284, 296, 285, 273), (285, 297, 298, 286), (286, 298, 299, 287), (287, 299, 300, 288), (288, 300, 301, 289), (289, 301, 302, 290), (290, 302, 303, 291), (291, 303, 304, 292), (292, 304, 305, 293), (293, 305, 306, 294), (294, 306, 307, 295), (295, 307, 308, 296), (296, 308, 297, 285), (297, 309, 310, 298), (298, 310, 311, 299), (299, 311, 312, 300), (300, 312, 313, 301), (301, 313, 314, 302), (302, 314, 315, 303), (303, 315, 316, 304), (304, 316, 317, 305), (305, 317, 318, 306), (306, 318, 319, 307), (307, 319, 320, 308), (308, 320, 309, 297), (309, 321, 322, 310), (310, 322, 323, 311), (311, 323, 324, 312), (312, 324, 325, 313), (313, 325, 326, 314), (314, 326, 327, 315), (315, 327, 328, 316), (316, 328, 329, 317), (317, 329, 330, 318), (318, 330, 331, 319), (319, 331, 332, 320), (320, 332, 321, 309), (321, 333, 334, 322), (322, 334, 335, 323), (323, 335, 336, 324), (324, 336, 337, 325), (325, 337, 338, 326), (326, 338, 339, 327), (327, 339, 340, 328), (328, 340, 341, 329), (329, 341, 342, 330), (330, 342, 343, 331), (331, 343, 344, 332), (332, 344, 333, 321), (333, 345, 346, 334), (334, 346, 347, 335), (335, 347, 348, 336), (336, 348, 349, 337), (337, 349, 350, 338), (338, 350, 351, 339), (339, 351, 352, 340), (340, 352, 353, 341), (341, 353, 354, 342), (342, 354, 355, 343), (343, 355, 356, 344), (344, 356, 345, 333), (345, 357, 358, 346), (346, 358, 359, 347), (347, 359, 360, 348), (348, 360, 361, 349), (349, 361, 362, 350), (350, 362, 363, 351), (351, 363, 364, 352), (352, 364, 365, 353), (353, 365, 366, 354), (354, 366, 367, 355), (355, 367, 368, 356), (356, 368, 357, 345), (357, 369, 370, 358), (358, 370, 371, 359), (359, 371, 372, 360), (360, 372, 373, 361), (361, 373, 374, 362), (362, 374, 375, 363), (363, 375, 376, 364), (364, 376, 377, 365), (365, 377, 378, 366), (366, 378, 379, 367), (367, 379, 380, 368), (368, 380, 369, 357), (369, 381, 382, 370), (370, 382, 383, 371), (371, 383, 384, 372), (372, 384, 385, 373), (373, 385, 386, 374), (374, 386, 387, 375), (375, 387, 388, 376), (376, 388, 389, 377), (377, 389, 390, 378), (378, 390, 391, 379), (379, 391, 392, 380), (380, 392, 381, 369), (381, 393, 394, 382), (382, 394, 395, 383), (383, 395, 396, 384), (384, 396, 397, 385), (385, 397, 398, 386), (386, 398, 399, 387), (387, 399, 400, 388), (388, 400, 401, 389), (389, 401, 402, 390), (390, 402, 403, 391), (391, 403, 404, 392), (392, 404, 393, 381), (393, 405, 406, 394), (394, 406, 407, 395), (395, 407, 408, 396), (396, 408, 409, 397), (397, 409, 410, 398), (398, 410, 411, 399), (399, 411, 412, 400), (400, 412, 413, 401), (401, 413, 414, 402), (402, 414, 415, 403), (403, 415, 416, 404), (404, 416, 405, 393), (405, 417, 418, 406), (406, 418, 419, 407), (407, 419, 420, 408), (408, 420, 421, 409), (409, 421, 422, 410), (410, 422, 423, 411), (411, 423, 424, 412), (412, 424, 425, 413), (413, 425, 426, 414), (414, 426, 427, 415), (415, 427, 428, 416), (416, 428, 417, 405), (417, 429, 430, 418), (418, 430, 431, 419), (419, 431, 432, 420), (420, 432, 433, 421), (421, 433, 434, 422), (422, 434, 435, 423), (423, 435, 436, 424), (424, 436, 437, 425), (425, 437, 438, 426), (426, 438, 439, 427), (427, 439, 440, 428), (428, 440, 429, 417), (429, 441, 442, 430), (430, 442, 443, 431), (431, 443, 444, 432), (432, 444, 445, 433), (433, 445, 446, 434), (434, 446, 447, 435), (435, 447, 448, 436), (436, 448, 449, 437), (437, 449, 450, 438), (438, 450, 451, 439), (439, 451, 452, 440), (440, 452, 441, 429), (441, 453, 454, 442), (442, 454, 455, 443), (443, 455, 456, 444), (444, 456, 457, 445), (445, 457, 458, 446), (446, 458, 459, 447), (447, 459, 460, 448), (448, 460, 461, 449), (449, 461, 462, 450), (450, 462, 463, 451), (451, 463, 464, 452), (452, 464, 453, 441), (453, 465, 466, 454), (454, 466, 467, 455), (455, 467, 468, 456), (456, 468, 469, 457), (457, 469, 470, 458), (458, 470, 471, 459), (459, 471, 472, 460), (460, 472, 473, 461), (461, 473, 474, 462), (462, 474, 475, 463), (463, 475, 476, 464), (464, 476, 465, 453), (465, 477, 478, 466), (466, 478, 479, 467), (467, 479, 480, 468), (468, 480, 481, 469), (469, 481, 482, 470), (470, 482, 483, 471), (471, 483, 484, 472), (472, 484, 485, 473), (473, 485, 486, 474), (474, 486, 487, 475), (475, 487, 488, 476), (476, 488, 477, 465), (477, 489, 490, 478), (478, 490, 491, 479), (479, 491, 492, 480), (480, 492, 493, 481), (481, 493, 494, 482), (482, 494, 495, 483), (483, 495, 496, 484), (484, 496, 497, 485), (485, 497, 498, 486), (486, 498, 499, 487), (487, 499, 500, 488), (488, 500, 489, 477), (489, 501, 502, 490), (490, 502, 503, 491), (491, 503, 504, 492), (492, 504, 505, 493), (493, 505, 506, 494), (494, 506, 507, 495), (495, 507, 508, 496), (496, 508, 509, 497), (497, 509, 510, 498), (498, 510, 511, 499), (499, 511, 512, 500), (500, 512, 501, 489), (501, 513, 514, 502), (502, 514, 515, 503), (503, 515, 516, 504), (504, 516, 517, 505), (505, 517, 518, 506), (506, 518, 519, 507), (507, 519, 520, 508), (508, 520, 521, 509), (509, 521, 522, 510), (510, 522, 523, 511), (511, 523, 524, 512), (512, 524, 513, 501), (513, 525, 526, 514), (514, 526, 527, 515), (515, 527, 528, 516), (516, 528, 529, 517), (517, 529, 530, 518), (518, 530, 531, 519), (519, 531, 532, 520), (520, 532, 533, 521), (521, 533, 534, 522), (522, 534, 535, 523), (523, 535, 536, 524), (524, 536, 525, 513), (525, 537, 538, 526), (526, 538, 539, 527), (527, 539, 540, 528), (528, 540, 541, 529), (529, 541, 542, 530), (530, 542, 543, 531), (531, 543, 544, 532), (532, 544, 545, 533), (533, 545, 546, 534), (534, 546, 547, 535), (535, 547, 548, 536), (536, 548, 537, 525), (537, 549, 550, 538), (538, 550, 551, 539), (539, 551, 552, 540), (540, 552, 553, 541), (541, 553, 554, 542), (542, 554, 555, 543), (543, 555, 556, 544), (544, 556, 557, 545), (545, 557, 558, 546), (546, 558, 559, 547), (547, 559, 560, 548), (548, 560, 549, 537), (549, 561, 562, 550), (550, 562, 563, 551), (551, 563, 564, 552), (552, 564, 565, 553), (553, 565, 566, 554), (554, 566, 567, 555), (555, 567, 568, 556), (556, 568, 569, 557), (557, 569, 570, 558), (558, 570, 571, 559), (559, 571, 572, 560), (560, 572, 561, 549), (561, 573, 574, 562), (562, 574, 575, 563), (563, 575, 576, 564), (564, 576, 577, 565), (565, 577, 578, 566), (566, 578, 579, 567), (567, 579, 580, 568), (568, 580, 581, 569), (569, 581, 582, 570), (570, 582, 583, 571), (571, 583, 584, 572), (572, 584, 573, 561), (573, 585, 586, 574), (574, 586, 587, 575), (575, 587, 588, 576), (576, 588, 589, 577), (577, 589, 590, 578), (578, 590, 591, 579), (579, 591, 592, 580), (580, 592, 593, 581), (581, 593, 594, 582), (582, 594, 595, 583), (583, 595, 596, 584), (584, 596, 585, 573), (585, 597, 598, 586), (586, 598, 599, 587), (587, 599, 600, 588), (588, 600, 601, 589), (589, 601, 602, 590), (590, 602, 603, 591), (591, 603, 604, 592), (592, 604, 605, 593), (593, 605, 606, 594), (594, 606, 607, 595), (595, 607, 608, 596), (596, 608, 597, 585), (597, 33, 34, 598), (598, 34, 35, 599), (599, 35, 36, 600), (600, 36, 37, 601), (601, 37, 38, 602), (602, 38, 39, 603), (603, 39, 40, 604), (604, 40, 41, 605), (605, 41, 42, 606), (606, 42, 43, 607), (607, 43, 44, 608), (608, 44, 33, 597), (609, 610, 612, 611), (611, 612, 614, 613), (613, 614, 616, 615), (615, 616, 618, 617), (617, 618, 620, 619), (619, 620, 622, 621), (621, 622, 624, 623), (623, 624, 626, 625), (625, 626, 628, 627), (627, 628, 630, 629), (629, 630, 632, 631), (631, 632, 634, 633), (633, 634, 636, 635), (635, 636, 638, 637), (637, 638, 640, 639), (639, 640, 642, 641), (641, 642, 644, 643), (643, 644, 646, 645), (645, 646, 648, 647), (647, 648, 650, 649), (649, 650, 652, 651), (651, 652, 654, 653), (653, 654, 656, 655), (655, 656, 658, 657), (657, 658, 660, 659), (659, 660, 662, 661), (661, 662, 664, 663), (663, 664, 666, 665), (665, 666, 668, 667), (667, 668, 670, 669), (612, 610, 672, 670, 668, 666, 664, 662, 660, 658, 656, 654, 652, 650, 648, 646, 644, 642, 640, 638, 636, 634, 632, 630, 628, 626, 624, 622, 620, 618, 616, 614), (669, 670, 672, 671), (671, 672, 610, 609), (609, 611, 613, 615, 617, 619, 621, 623, 625, 627, 629, 631, 633, 635, 637, 639, 641, 643, 645, 647, 649, 651, 653, 655, 657, 659, 661, 663, 665, 667, 669, 671), (673, 674, 675, 676), (677, 680, 679, 678), (673, 677, 678, 674), (674, 678, 679, 675), (675, 679, 680, 676), (677, 673, 676, 680), (690, 1160, 702, 703), (686, 685, 695, 696), (1161, 690, 703, 704), (687, 686, 696, 697), (1162, 1161, 704, 705), (688, 687, 697, 698), (681, 977, 691), (886, 1162, 705), (689, 688, 698, 699), (682, 681, 691, 692), (1158, 689, 699, 700), (683, 682, 692, 693), (1159, 1158, 700, 701), (684, 683, 693, 694), (1160, 1159, 701, 702), (685, 684, 694, 695), (702, 701, 716, 717), (695, 694, 709, 710), (703, 702, 717, 718), (696, 695, 710, 711), (704, 703, 718, 719), (697, 696, 711, 712), (705, 704, 719, 720), (698, 697, 712, 713), (691, 977, 706), (886, 705, 720), (699, 698, 713, 714), (692, 691, 706, 707), (700, 699, 714, 715), (693, 692, 707, 708), (701, 700, 715, 716), (694, 693, 708, 709), (706, 977, 721), (886, 720, 735), (714, 713, 728, 729), (707, 706, 721, 722), (715, 714, 729, 730), (708, 707, 722, 723), (716, 715, 730, 731), (709, 708, 723, 724), (717, 716, 731, 732), (710, 709, 724, 725), (718, 717, 732, 733), (711, 710, 725, 726), (719, 718, 733, 734), (712, 711, 726, 727), (720, 719, 734, 735), (713, 712, 727, 728), (725, 724, 739, 740), (733, 732, 747, 748), (726, 725, 740, 741), (734, 733, 748, 749), (727, 726, 741, 742), (735, 734, 749, 750), (728, 727, 742, 743), (721, 977, 736), (886, 735, 750), (729, 728, 743, 744), (722, 721, 736, 737), (730, 729, 744, 745), (723, 722, 737, 738), (731, 730, 745, 746), (724, 723, 738, 739), (732, 731, 746, 747), (744, 743, 758, 759), (737, 736, 751, 752), (745, 744, 759, 760), (738, 737, 752, 753), (746, 745, 760, 761), (739, 738, 753, 754), (747, 746, 761, 762), (740, 739, 754, 755), (748, 747, 762, 763), (741, 740, 755, 756), (749, 748, 763, 764), (742, 741, 756, 757), (750, 749, 764, 765), (743, 742, 757, 758), (736, 977, 751), (886, 750, 765), (763, 762, 777, 778), (756, 755, 770, 771), (764, 763, 778, 779), (757, 756, 771, 772), (765, 764, 779, 780), (758, 757, 772, 773), (751, 977, 766), (886, 765, 780), (759, 758, 773, 774), (752, 751, 766, 767), (760, 759, 774, 775), (753, 752, 767, 768), (761, 760, 775, 776), (754, 753, 768, 769), (762, 761, 776, 777), (755, 754, 769, 770), (775, 774, 789, 790), (768, 767, 782, 783), (776, 775, 790, 791), (769, 768, 783, 784), (777, 776, 791, 792), (770, 769, 784, 785), (778, 777, 792, 793), (771, 770, 785, 786), (779, 778, 793, 794), (772, 771, 786, 787), (780, 779, 794, 795), (773, 772, 787, 788), (766, 977, 781), (886, 780, 795), (774, 773, 788, 789), (767, 766, 781, 782), (794, 793, 808, 809), (787, 786, 801, 802), (795, 794, 809, 810), (788, 787, 802, 803), (781, 977, 796), (886, 795, 810), (789, 788, 803, 804), (782, 781, 796, 797), (790, 789, 804, 805), (783, 782, 797, 798), (791, 790, 805, 806), (784, 783, 798, 799), (792, 791, 806, 807), (785, 784, 799, 800), (793, 792, 807, 808), (786, 785, 800, 801), (798, 797, 812, 813), (806, 805, 820, 821), (799, 798, 813, 814), (807, 806, 821, 822), (800, 799, 814, 815), (808, 807, 822, 823), (801, 800, 815, 816), (809, 808, 823, 824), (802, 801, 816, 817), (810, 809, 824, 825), (803, 802, 817, 818), (796, 977, 811), (886, 810, 825), (804, 803, 818, 819), (797, 796, 811, 812), (805, 804, 819, 820), (817, 816, 831, 832), (825, 824, 839, 840), (818, 817, 832, 833), (811, 977, 826), (886, 825, 840), (819, 818, 833, 834), (812, 811, 826, 827), (820, 819, 834, 835), (813, 812, 827, 828), (821, 820, 835, 836), (814, 813, 828, 829), (822, 821, 836, 837), (815, 814, 829, 830), (823, 822, 837, 838), (816, 815, 830, 831), (824, 823, 838, 839), (836, 835, 850, 851), (829, 828, 843, 844), (837, 836, 851, 852), (830, 829, 844, 845), (838, 837, 852, 853), (831, 830, 845, 846), (839, 838, 853, 854), (832, 831, 846, 847), (840, 839, 854, 855), (833, 832, 847, 848), (826, 977, 841), (886, 840, 855), (834, 833, 848, 849), (827, 826, 841, 842), (835, 834, 849, 850), (828, 827, 842, 843), (855, 854, 869, 870), (848, 847, 862, 863), (841, 977, 856), (886, 855, 870), (849, 848, 863, 864), (842, 841, 856, 857), (850, 849, 864, 865), (843, 842, 857, 858), (851, 850, 865, 866), (844, 843, 858, 859), (852, 851, 866, 867), (845, 844, 859, 860), (853, 852, 867, 868), (846, 845, 860, 861), (854, 853, 868, 869), (847, 846, 861, 862), (859, 858, 873, 874), (867, 866, 881, 882), (860, 859, 874, 875), (868, 867, 882, 883), (861, 860, 875, 876), (869, 868, 883, 884), (862, 861, 876, 877), (870, 869, 884, 885), (863, 862, 877, 878), (856, 977, 871), (886, 870, 885), (864, 863, 878, 879), (857, 856, 871, 872), (865, 864, 879, 880), (858, 857, 872, 873), (866, 865, 880, 881), (878, 877, 893, 894), (871, 977, 887), (886, 885, 901), (879, 878, 894, 895), (872, 871, 887, 888), (880, 879, 895, 896), (873, 872, 888, 889), (881, 880, 896, 897), (874, 873, 889, 890), (882, 881, 897, 898), (875, 874, 890, 891), (883, 882, 898, 899), (876, 875, 891, 892), (884, 883, 899, 900), (877, 876, 892, 893), (885, 884, 900, 901), (898, 897, 912, 913), (891, 890, 905, 906), (899, 898, 913, 914), (892, 891, 906, 907), (900, 899, 914, 915), (893, 892, 907, 908), (901, 900, 915, 916), (894, 893, 908, 909), (887, 977, 902), (886, 901, 916), (895, 894, 909, 910), (888, 887, 902, 903), (896, 895, 910, 911), (889, 888, 903, 904), (897, 896, 911, 912), (890, 889, 904, 905), (886, 916, 931), (910, 909, 924, 925), (903, 902, 917, 918), (911, 910, 925, 926), (904, 903, 918, 919), (912, 911, 926, 927), (905, 904, 919, 920), (913, 912, 927, 928), (906, 905, 920, 921), (914, 913, 928, 929), (907, 906, 921, 922), (915, 914, 929, 930), (908, 907, 922, 923), (916, 915, 930, 931), (909, 908, 923, 924), (902, 977, 917), (929, 928, 943, 944), (922, 921, 936, 937), (930, 929, 944, 945), (923, 922, 937, 938), (931, 930, 945, 946), (924, 923, 938, 939), (917, 977, 932), (886, 931, 946), (925, 924, 939, 940), (918, 917, 932, 933), (926, 925, 940, 941), (919, 918, 933, 934), (927, 926, 941, 942), (920, 919, 934, 935), (928, 927, 942, 943), (921, 920, 935, 936), (933, 932, 947, 948), (941, 940, 955, 956), (934, 933, 948, 949), (942, 941, 956, 957), (935, 934, 949, 950), (943, 942, 957, 958), (936, 935, 950, 951), (944, 943, 958, 959), (937, 936, 951, 952), (945, 944, 959, 960), (938, 937, 952, 953), (946, 945, 960, 961), (939, 938, 953, 954), (932, 977, 947), (886, 946, 961), (940, 939, 954, 955), (952, 951, 966, 967), (960, 959, 974, 975), (953, 952, 967, 968), (961, 960, 975, 976), (954, 953, 968, 969), (947, 977, 962), (886, 961, 976), (955, 954, 969, 970), (948, 947, 962, 963), (956, 955, 970, 971), (949, 948, 963, 964), (957, 956, 971, 972), (950, 949, 964, 965), (958, 957, 972, 973), (951, 950, 965, 966), (959, 958, 973, 974), (971, 970, 986, 987), (964, 963, 979, 980), (972, 971, 987, 988), (965, 964, 980, 981), (973, 972, 988, 989), (966, 965, 981, 982), (974, 973, 989, 990), (967, 966, 982, 983), (975, 974, 990, 991), (968, 967, 983, 984), (976, 975, 991, 992), (969, 968, 984, 985), (962, 977, 978), (886, 976, 992), (970, 969, 985, 986), (963, 962, 978, 979), (991, 990, 1005, 1006), (984, 983, 998, 999), (992, 991, 1006, 1007), (985, 984, 999, 1000), (978, 977, 993), (886, 992, 1007), (986, 985, 1000, 1001), (979, 978, 993, 994), (987, 986, 1001, 1002), (980, 979, 994, 995), (988, 987, 1002, 1003), (981, 980, 995, 996), (989, 988, 1003, 1004), (982, 981, 996, 997), (990, 989, 1004, 1005), (983, 982, 997, 998), (995, 994, 1009, 1010), (1003, 1002, 1017, 1018), (996, 995, 1010, 1011), (1004, 1003, 1018, 1019), (997, 996, 1011, 1012), (1005, 1004, 1019, 1020), (998, 997, 1012, 1013), (1006, 1005, 1020, 1021), (999, 998, 1013, 1014), (1007, 1006, 1021, 1022), (1000, 999, 1014, 1015), (993, 977, 1008), (886, 1007, 1022), (1001, 1000, 1015, 1016), (994, 993, 1008, 1009), (1002, 1001, 1016, 1017), (1014, 1013, 1028, 1029), (1022, 1021, 1036, 1037), (1015, 1014, 1029, 1030), (1008, 977, 1023), (886, 1022, 1037), (1016, 1015, 1030, 1031), (1009, 1008, 1023, 1024), (1017, 1016, 1031, 1032), (1010, 1009, 1024, 1025), (1018, 1017, 1032, 1033), (1011, 1010, 1025, 1026), (1019, 1018, 1033, 1034), (1012, 1011, 1026, 1027), (1020, 1019, 1034, 1035), (1013, 1012, 1027, 1028), (1021, 1020, 1035, 1036), (1033, 1032, 1047, 1048), (1026, 1025, 1040, 1041), (1034, 1033, 1048, 1049), (1027, 1026, 1041, 1042), (1035, 1034, 1049, 1050), (1028, 1027, 1042, 1043), (1036, 1035, 1050, 1051), (1029, 1028, 1043, 1044), (1037, 1036, 1051, 1052), (1030, 1029, 1044, 1045), (1023, 977, 1038), (886, 1037, 1052), (1031, 1030, 1045, 1046), (1024, 1023, 1038, 1039), (1032, 1031, 1046, 1047), (1025, 1024, 1039, 1040), (1052, 1051, 1066, 1067), (1045, 1044, 1059, 1060), (1038, 977, 1053), (886, 1052, 1067), (1046, 1045, 1060, 1061), (1039, 1038, 1053, 1054), (1047, 1046, 1061, 1062), (1040, 1039, 1054, 1055), (1048, 1047, 1062, 1063), (1041, 1040, 1055, 1056), (1049, 1048, 1063, 1064), (1042, 1041, 1056, 1057), (1050, 1049, 1064, 1065), (1043, 1042, 1057, 1058), (1051, 1050, 1065, 1066), (1044, 1043, 1058, 1059), (1064, 1063, 1078, 1079), (1057, 1056, 1071, 1072), (1065, 1064, 1079, 1080), (1058, 1057, 1072, 1073), (1066, 1065, 1080, 1081), (1059, 1058, 1073, 1074), (1067, 1066, 1081, 1082), (1060, 1059, 1074, 1075), (1053, 977, 1068), (886, 1067, 1082), (1061, 1060, 1075, 1076), (1054, 1053, 1068, 1069), (1062, 1061, 1076, 1077), (1055, 1054, 1069, 1070), (1063, 1062, 1077, 1078), (1056, 1055, 1070, 1071), (1068, 977, 1083), (886, 1082, 1097), (1076, 1075, 1090, 1091), (1069, 1068, 1083, 1084), (1077, 1076, 1091, 1092), (1070, 1069, 1084, 1085), (1078, 1077, 1092, 1093), (1071, 1070, 1085, 1086), (1079, 1078, 1093, 1094), (1072, 1071, 1086, 1087), (1080, 1079, 1094, 1095), (1073, 1072, 1087, 1088), (1081, 1080, 1095, 1096), (1074, 1073, 1088, 1089), (1082, 1081, 1096, 1097), (1075, 1074, 1089, 1090), (1087, 1086, 1101, 1102), (1095, 1094, 1109, 1110), (1088, 1087, 1102, 1103), (1096, 1095, 1110, 1111), (1089, 1088, 1103, 1104), (1097, 1096, 1111, 1112), (1090, 1089, 1104, 1105), (1083, 977, 1098), (886, 1097, 1112), (1091, 1090, 1105, 1106), (1084, 1083, 1098, 1099), (1092, 1091, 1106, 1107), (1085, 1084, 1099, 1100), (1093, 1092, 1107, 1108), (1086, 1085, 1100, 1101), (1094, 1093, 1108, 1109), (1106, 1105, 1120, 1121), (1099, 1098, 1113, 1114), (1107, 1106, 1121, 1122), (1100, 1099, 1114, 1115), (1108, 1107, 1122, 1123), (1101, 1100, 1115, 1116), (1109, 1108, 1123, 1124), (1102, 1101, 1116, 1117), (1110, 1109, 1124, 1125), (1103, 1102, 1117, 1118), (1111, 1110, 1125, 1126), (1104, 1103, 1118, 1119), (1112, 1111, 1126, 1127), (1105, 1104, 1119, 1120), (1098, 977, 1113), (886, 1112, 1127), (1125, 1124, 1139, 1140), (1118, 1117, 1132, 1133), (1126, 1125, 1140, 1141), (1119, 1118, 1133, 1134), (1127, 1126, 1141, 1142), (1120, 1119, 1134, 1135), (1113, 977, 1128), (886, 1127, 1142), (1121, 1120, 1135, 1136), (1114, 1113, 1128, 1129), (1122, 1121, 1136, 1137), (1115, 1114, 1129, 1130), (1123, 1122, 1137, 1138), (1116, 1115, 1130, 1131), (1124, 1123, 1138, 1139), (1117, 1116, 1131, 1132), (1129, 1128, 1143, 1144), (1137, 1136, 1151, 1152), (1130, 1129, 1144, 1145), (1138, 1137, 1152, 1153), (1131, 1130, 1145, 1146), (1139, 1138, 1153, 1154), (1132, 1131, 1146, 1147), (1140, 1139, 1154, 1155), (1133, 1132, 1147, 1148), (1141, 1140, 1155, 1156), (1134, 1133, 1148, 1149), (1142, 1141, 1156, 1157), (1135, 1134, 1149, 1150), (1128, 977, 1143), (886, 1142, 1157), (1136, 1135, 1150, 1151), (1148, 1147, 685, 686), (1156, 1155, 690, 1161), (1149, 1148, 686, 687), (1157, 1156, 1161, 1162), (1150, 1149, 687, 688), (1143, 977, 681), (886, 1157, 1162), (1151, 1150, 688, 689), (1144, 1143, 681, 682), (1152, 1151, 689, 1158), (1145, 1144, 682, 683), (1153, 1152, 1158, 1159), (1146, 1145, 683, 684), (1154, 1153, 1159, 1160), (1147, 1146, 684, 685), (1155, 1154, 1160, 690)])
me_cone.materials.append(mat_material)
me_cone.use_remesh_preserve_volume = False
me_cone.use_remesh_preserve_attributes = False
me_cone.use_mirror_vertex_groups = False
me_cone.update()

# ---- objects
ob_cone = bpy.data.objects.new('Cone', me_cone)
ob_lamp = bpy.data.objects.new('Lamp', light_lamp)
ob_camera = bpy.data.objects.new('Camera', cam_camera)

# ---- transforms, parenting, visibility, modifiers, constraints
ob_cone.location = (0.7875, 0.1342, 0.2776)
ob_cone.lineart.crease_threshold = 0.0
ob_lamp.location = (4.076, 1.005, 5.904)
ob_lamp.rotation_euler = (0.6503, 0.05522, 1.866)
ob_lamp.lock_rotations_4d = False
ob_lamp.empty_display_type = 'ARROWS'
ob_lamp.color = (0.0, 0.0, 0.0, 0.0)
ob_lamp.lineart.crease_threshold = 0.0
ob_camera.location = (7.481, -6.508, 5.344)
ob_camera.rotation_euler = (1.109, 0.0, 0.8149)
ob_camera.lock_rotations_4d = False
ob_camera.empty_display_type = 'ARROWS'
ob_camera.color = (0.0, 0.0, 0.0, 0.0)
ob_camera.display_type = 'WIRE'
ob_camera.lineart.crease_threshold = 0.0

# ---- collection membership
col_collection_1.objects.link(ob_cone)
col_collection_1.objects.link(ob_lamp)
col_collection_1.objects.link(ob_camera)

# ---- scene / render settings (as saved in the file)
scene.camera = ob_camera
scene.frame_start = 1; scene.frame_end = 250; scene.frame_set(1)
scene.render.engine = 'BLENDER_EEVEE_NEXT'
scene.render.resolution_percentage = 50
scene.render.dither_intensity = 0.0
scene.cycles.use_denoising = False
scene.cycles.samples = 128
scene.cycles.sampling_pattern = 'TABULATED_SOBOL'
scene.cycles.use_adaptive_sampling = False
scene.cycles.use_light_tree = False
scene.cycles.blur_glossy = 0.0
scene.cycles.sample_clamp_indirect = 0.0
scene.view_settings.view_transform = 'Standard'
bpy.context.view_layer.update()
